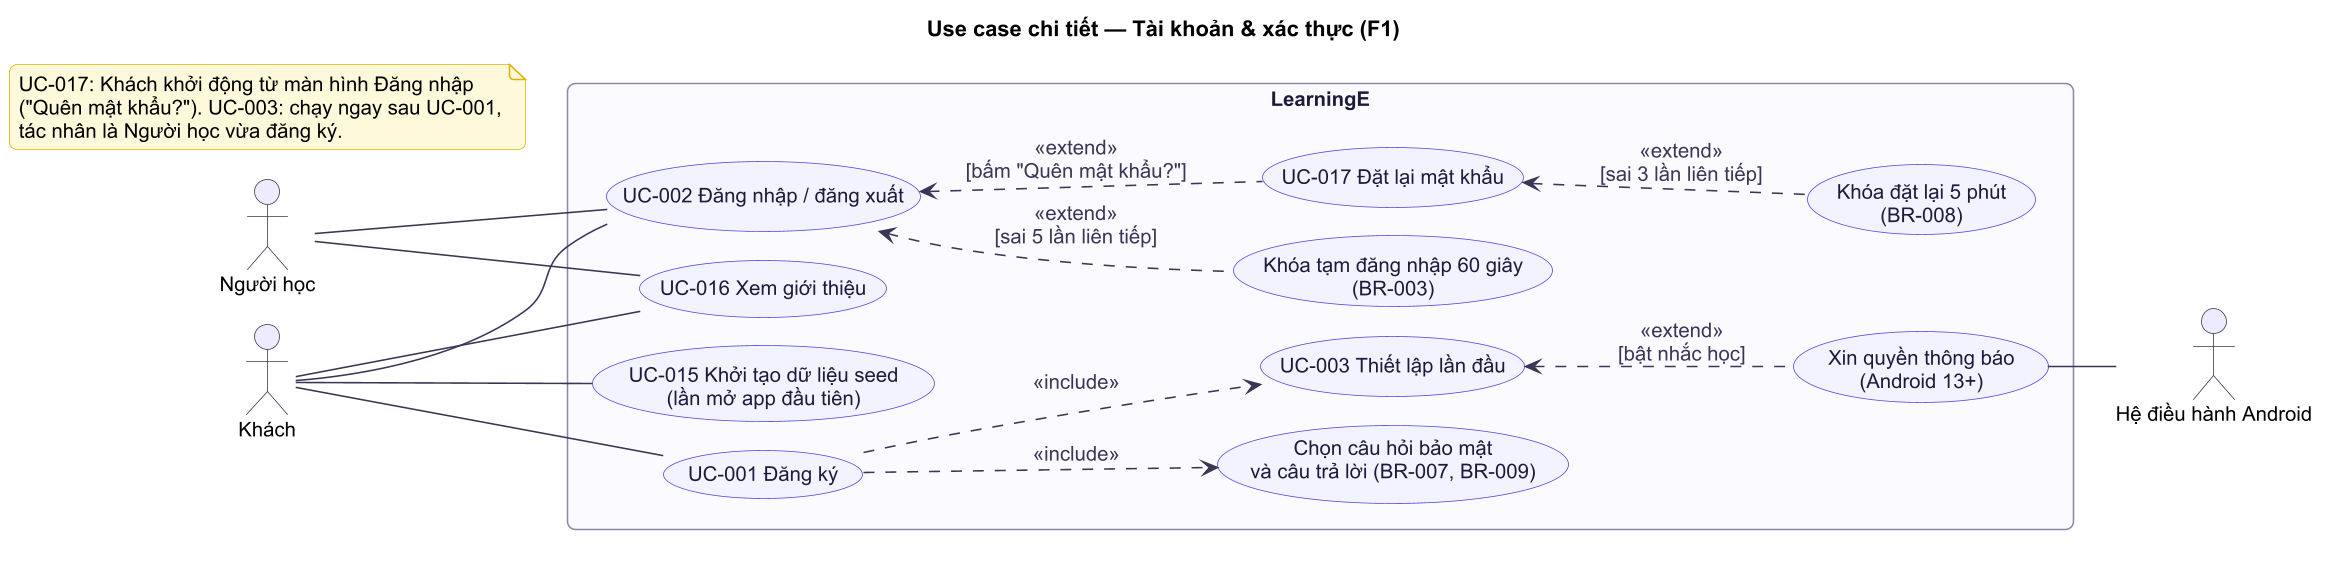

The diagram above was rendered by PlantUML. Its source (embedded in the PNG):
@startuml
!include ../_style.puml
title Use case chi tiết — Tài khoản & xác thực (F1)
left to right direction

actor "Khách" as K
actor "Người học" as N
actor "Hệ điều hành Android" as OS

rectangle "LearningE" {
  usecase "UC-015 Khởi tạo dữ liệu seed\n(lần mở app đầu tiên)" as UC15
  usecase "UC-001 Đăng ký" as UC1
  usecase "Chọn câu hỏi bảo mật\nvà câu trả lời (BR-007, BR-009)" as SQ
  usecase "UC-003 Thiết lập lần đầu" as UC3
  usecase "Xin quyền thông báo\n(Android 13+)" as PERM
  usecase "UC-002 Đăng nhập / đăng xuất" as UC2
  usecase "Khóa tạm đăng nhập 60 giây\n(BR-003)" as LOCK
  usecase "UC-017 Đặt lại mật khẩu" as UC17
  usecase "Khóa đặt lại 5 phút\n(BR-008)" as RLOCK
  usecase "UC-016 Xem giới thiệu" as UC16
}

K -- UC15
K -- UC1
K -- UC2
K -- UC16
N -- UC2
N -- UC16

UC1 ..> SQ : <<include>>
UC1 ..> UC3 : <<include>>
UC3 <.. PERM : <<extend>>\n[bật nhắc học]
UC2 <.. LOCK : <<extend>>\n[sai 5 lần liên tiếp]
UC2 <.. UC17 : <<extend>>\n[bấm "Quên mật khẩu?"]
UC17 <.. RLOCK : <<extend>>\n[sai 3 lần liên tiếp]
PERM -- OS
note as NOTE1
  UC-017: Khách khởi động từ màn hình Đăng nhập
  ("Quên mật khẩu?"). UC-003: chạy ngay sau UC-001,
  tác nhân là Người học vừa đăng ký.
end note
@enduml